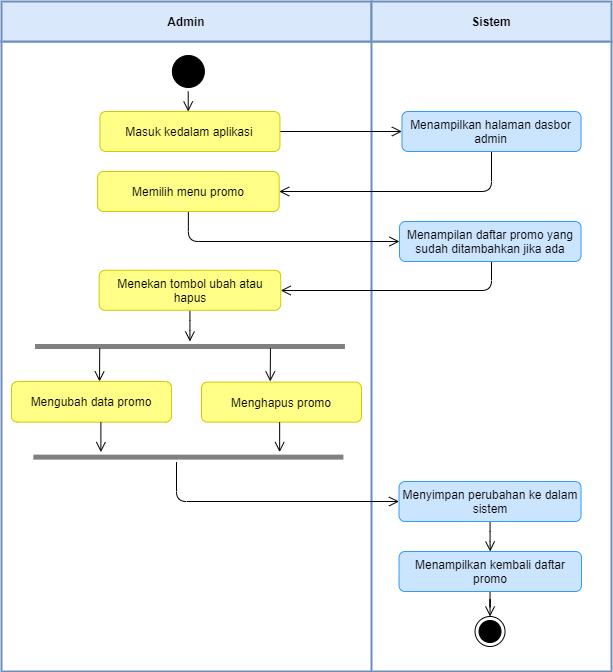

The diagram above was exported from draw.io. Its source (the exported page's mxGraphModel, read from the mxfile embedded in the PNG):
<mxGraphModel dx="-1574" dy="-244" grid="1" gridSize="10" guides="1" tooltips="1" connect="1" arrows="1" fold="1" page="1" pageScale="1" pageWidth="850" pageHeight="1100" math="0" shadow="0">
  <root>
    <mxCell id="ycMCxJwJTcsDKxrAXezV-0" />
    <mxCell id="ycMCxJwJTcsDKxrAXezV-1" parent="ycMCxJwJTcsDKxrAXezV-0" />
    <mxCell id="8LobWA3PsW-uGofq4w4t-0" value="" style="rounded=0;whiteSpace=wrap;html=1;strokeColor=#6C8EBF;strokeWidth=2;" vertex="1" parent="ycMCxJwJTcsDKxrAXezV-1">
      <mxGeometry x="3450" y="1210" width="376.88" height="630" as="geometry" />
    </mxCell>
    <mxCell id="8LobWA3PsW-uGofq4w4t-1" value="Admin" style="rounded=0;whiteSpace=wrap;html=1;strokeColor=#6C8EBF;fillColor=#dae8fc;fontStyle=1;strokeWidth=2;" vertex="1" parent="ycMCxJwJTcsDKxrAXezV-1">
      <mxGeometry x="3450" y="1170" width="370" height="40" as="geometry" />
    </mxCell>
    <mxCell id="8LobWA3PsW-uGofq4w4t-2" value="" style="rounded=0;whiteSpace=wrap;html=1;strokeColor=#6C8EBF;strokeWidth=2;" vertex="1" parent="ycMCxJwJTcsDKxrAXezV-1">
      <mxGeometry x="3820" y="1210" width="240" height="630" as="geometry" />
    </mxCell>
    <mxCell id="8LobWA3PsW-uGofq4w4t-3" value="Sistem" style="rounded=0;whiteSpace=wrap;html=1;strokeColor=#6C8EBF;fillColor=#dae8fc;fontStyle=1;strokeWidth=2;" vertex="1" parent="ycMCxJwJTcsDKxrAXezV-1">
      <mxGeometry x="3820" y="1170" width="240" height="40" as="geometry" />
    </mxCell>
    <mxCell id="8LobWA3PsW-uGofq4w4t-4" value="" style="ellipse;html=1;shape=startState;fillColor=#000000;strokeColor=#000000;" vertex="1" parent="ycMCxJwJTcsDKxrAXezV-1">
      <mxGeometry x="3616.88" y="1220" width="40" height="40" as="geometry" />
    </mxCell>
    <mxCell id="8LobWA3PsW-uGofq4w4t-5" value="" style="edgeStyle=orthogonalEdgeStyle;html=1;verticalAlign=bottom;endArrow=open;endSize=8;strokeColor=#000000;rounded=1;endFill=0;" edge="1" parent="ycMCxJwJTcsDKxrAXezV-1">
      <mxGeometry relative="1" as="geometry">
        <mxPoint x="3636.709999999999" y="1280" as="targetPoint" />
        <mxPoint x="3636.709999999999" y="1260" as="sourcePoint" />
      </mxGeometry>
    </mxCell>
    <mxCell id="8LobWA3PsW-uGofq4w4t-6" value="" style="ellipse;html=1;shape=endState;fillColor=#000000;strokeColor=#000000;" vertex="1" parent="ycMCxJwJTcsDKxrAXezV-1">
      <mxGeometry x="3923.5299999999997" y="1785" width="30" height="30" as="geometry" />
    </mxCell>
    <mxCell id="8LobWA3PsW-uGofq4w4t-7" value="" style="edgeStyle=orthogonalEdgeStyle;rounded=1;orthogonalLoop=1;jettySize=auto;html=1;endSize=8;endArrow=open;endFill=0;" edge="1" parent="ycMCxJwJTcsDKxrAXezV-1" source="8LobWA3PsW-uGofq4w4t-8" target="8LobWA3PsW-uGofq4w4t-10">
      <mxGeometry relative="1" as="geometry" />
    </mxCell>
    <mxCell id="8LobWA3PsW-uGofq4w4t-8" value="Masuk kedalam aplikasi" style="rounded=1;whiteSpace=wrap;html=1;fillColor=#ffff88;strokeColor=#CCCC00;" vertex="1" parent="ycMCxJwJTcsDKxrAXezV-1">
      <mxGeometry x="3548.4400000000005" y="1280" width="180" height="40" as="geometry" />
    </mxCell>
    <mxCell id="8LobWA3PsW-uGofq4w4t-9" style="edgeStyle=orthogonalEdgeStyle;rounded=1;orthogonalLoop=1;jettySize=auto;html=1;endSize=8;endArrow=open;endFill=0;" edge="1" parent="ycMCxJwJTcsDKxrAXezV-1" source="8LobWA3PsW-uGofq4w4t-10" target="8LobWA3PsW-uGofq4w4t-12">
      <mxGeometry relative="1" as="geometry">
        <Array as="points">
          <mxPoint x="3940" y="1360" />
        </Array>
      </mxGeometry>
    </mxCell>
    <mxCell id="8LobWA3PsW-uGofq4w4t-10" value="Menampilkan halaman dasbor admin" style="rounded=1;whiteSpace=wrap;html=1;fillColor=#cce5ff;strokeColor=#3399FF;" vertex="1" parent="ycMCxJwJTcsDKxrAXezV-1">
      <mxGeometry x="3850.4800000000005" y="1280" width="179.06" height="40" as="geometry" />
    </mxCell>
    <mxCell id="8LobWA3PsW-uGofq4w4t-11" value="" style="edgeStyle=orthogonalEdgeStyle;rounded=1;orthogonalLoop=1;jettySize=auto;html=1;endSize=8;endArrow=open;endFill=0;" edge="1" parent="ycMCxJwJTcsDKxrAXezV-1" source="8LobWA3PsW-uGofq4w4t-12" target="8LobWA3PsW-uGofq4w4t-14">
      <mxGeometry relative="1" as="geometry">
        <Array as="points">
          <mxPoint x="3637" y="1410" />
        </Array>
      </mxGeometry>
    </mxCell>
    <mxCell id="8LobWA3PsW-uGofq4w4t-12" value="Memilih menu promo" style="rounded=1;whiteSpace=wrap;html=1;fillColor=#ffff88;strokeColor=#CCCC00;" vertex="1" parent="ycMCxJwJTcsDKxrAXezV-1">
      <mxGeometry x="3546.1000000000004" y="1340" width="181.56" height="40" as="geometry" />
    </mxCell>
    <mxCell id="8LobWA3PsW-uGofq4w4t-13" value="" style="edgeStyle=orthogonalEdgeStyle;rounded=1;orthogonalLoop=1;jettySize=auto;html=1;endSize=8;endArrow=open;endFill=0;" edge="1" parent="ycMCxJwJTcsDKxrAXezV-1" source="8LobWA3PsW-uGofq4w4t-14" target="8LobWA3PsW-uGofq4w4t-16">
      <mxGeometry relative="1" as="geometry">
        <Array as="points">
          <mxPoint x="3940" y="1459" />
        </Array>
      </mxGeometry>
    </mxCell>
    <mxCell id="8LobWA3PsW-uGofq4w4t-14" value="Menampilan daftar promo yang sudah ditambahkan jika ada" style="rounded=1;whiteSpace=wrap;html=1;fillColor=#cce5ff;strokeColor=#3399FF;" vertex="1" parent="ycMCxJwJTcsDKxrAXezV-1">
      <mxGeometry x="3847.9800000000005" y="1390" width="181.56" height="40" as="geometry" />
    </mxCell>
    <mxCell id="8LobWA3PsW-uGofq4w4t-15" style="edgeStyle=orthogonalEdgeStyle;rounded=1;orthogonalLoop=1;jettySize=auto;html=1;endArrow=open;endFill=0;endSize=8;" edge="1" parent="ycMCxJwJTcsDKxrAXezV-1" source="8LobWA3PsW-uGofq4w4t-16" target="8LobWA3PsW-uGofq4w4t-21">
      <mxGeometry relative="1" as="geometry" />
    </mxCell>
    <mxCell id="8LobWA3PsW-uGofq4w4t-16" value="Menekan tombol ubah atau hapus" style="rounded=1;whiteSpace=wrap;html=1;fillColor=#ffff88;strokeColor=#CCCC00;" vertex="1" parent="ycMCxJwJTcsDKxrAXezV-1">
      <mxGeometry x="3547.66" y="1438.75" width="181.56" height="40" as="geometry" />
    </mxCell>
    <mxCell id="8LobWA3PsW-uGofq4w4t-18" value="" style="edgeStyle=orthogonalEdgeStyle;rounded=1;orthogonalLoop=1;jettySize=auto;html=1;endArrow=open;endFill=0;endSize=8;" edge="1" parent="ycMCxJwJTcsDKxrAXezV-1" source="8LobWA3PsW-uGofq4w4t-19" target="8LobWA3PsW-uGofq4w4t-29">
      <mxGeometry relative="1" as="geometry" />
    </mxCell>
    <mxCell id="8LobWA3PsW-uGofq4w4t-19" value="Menyimpan perubahan ke dalam sistem" style="rounded=1;whiteSpace=wrap;html=1;fillColor=#cce5ff;strokeColor=#3399FF;" vertex="1" parent="ycMCxJwJTcsDKxrAXezV-1">
      <mxGeometry x="3847.5199999999995" y="1650" width="182.02" height="40" as="geometry" />
    </mxCell>
    <mxCell id="8LobWA3PsW-uGofq4w4t-20" value="" style="edgeStyle=orthogonalEdgeStyle;rounded=1;orthogonalLoop=1;jettySize=auto;html=1;endArrow=open;endFill=0;endSize=8;" edge="1" parent="ycMCxJwJTcsDKxrAXezV-1" target="8LobWA3PsW-uGofq4w4t-6">
      <mxGeometry relative="1" as="geometry">
        <mxPoint x="3938.539999999999" y="1760" as="sourcePoint" />
      </mxGeometry>
    </mxCell>
    <mxCell id="8LobWA3PsW-uGofq4w4t-21" value="" style="line;strokeWidth=5;html=1;strokeColor=#808080;" vertex="1" parent="ycMCxJwJTcsDKxrAXezV-1">
      <mxGeometry x="3483.4400000000005" y="1510" width="310" height="10" as="geometry" />
    </mxCell>
    <mxCell id="8LobWA3PsW-uGofq4w4t-22" value="Mengubah data promo" style="rounded=1;whiteSpace=wrap;html=1;fillColor=#ffff88;strokeColor=#CCCC00;" vertex="1" parent="ycMCxJwJTcsDKxrAXezV-1">
      <mxGeometry x="3460" y="1550" width="160" height="40.62" as="geometry" />
    </mxCell>
    <mxCell id="8LobWA3PsW-uGofq4w4t-23" value="Menghapus promo" style="rounded=1;whiteSpace=wrap;html=1;fillColor=#ffff88;strokeColor=#CCCC00;" vertex="1" parent="ycMCxJwJTcsDKxrAXezV-1">
      <mxGeometry x="3650" y="1550.62" width="160" height="40" as="geometry" />
    </mxCell>
    <mxCell id="8LobWA3PsW-uGofq4w4t-24" style="edgeStyle=orthogonalEdgeStyle;rounded=1;orthogonalLoop=1;jettySize=auto;html=1;endArrow=open;endFill=0;endSize=8;exitX=0.209;exitY=0.691;exitDx=0;exitDy=0;exitPerimeter=0;" edge="1" parent="ycMCxJwJTcsDKxrAXezV-1" source="8LobWA3PsW-uGofq4w4t-21">
      <mxGeometry relative="1" as="geometry">
        <mxPoint x="3540.0012195121963" y="1605" as="sourcePoint" />
        <mxPoint x="3548" y="1550" as="targetPoint" />
      </mxGeometry>
    </mxCell>
    <mxCell id="8LobWA3PsW-uGofq4w4t-25" value="" style="line;strokeWidth=5;html=1;strokeColor=#808080;" vertex="1" parent="ycMCxJwJTcsDKxrAXezV-1">
      <mxGeometry x="3481.880000000001" y="1620.62" width="310" height="10" as="geometry" />
    </mxCell>
    <mxCell id="8LobWA3PsW-uGofq4w4t-26" style="edgeStyle=orthogonalEdgeStyle;rounded=1;orthogonalLoop=1;jettySize=auto;html=1;endArrow=open;endFill=0;endSize=8;" edge="1" parent="ycMCxJwJTcsDKxrAXezV-1">
      <mxGeometry relative="1" as="geometry">
        <mxPoint x="3549.3899999999994" y="1590.62" as="sourcePoint" />
        <mxPoint x="3549.3899999999994" y="1620.62" as="targetPoint" />
      </mxGeometry>
    </mxCell>
    <mxCell id="8LobWA3PsW-uGofq4w4t-27" style="edgeStyle=orthogonalEdgeStyle;rounded=1;orthogonalLoop=1;jettySize=auto;html=1;endArrow=open;endFill=0;endSize=8;" edge="1" parent="ycMCxJwJTcsDKxrAXezV-1">
      <mxGeometry relative="1" as="geometry">
        <mxPoint x="3728.1500000000015" y="1590.62" as="sourcePoint" />
        <mxPoint x="3728.1500000000015" y="1620.62" as="targetPoint" />
      </mxGeometry>
    </mxCell>
    <mxCell id="8LobWA3PsW-uGofq4w4t-28" style="edgeStyle=orthogonalEdgeStyle;rounded=1;orthogonalLoop=1;jettySize=auto;html=1;endArrow=open;endFill=0;endSize=8;" edge="1" parent="ycMCxJwJTcsDKxrAXezV-1" source="8LobWA3PsW-uGofq4w4t-25" target="8LobWA3PsW-uGofq4w4t-19">
      <mxGeometry relative="1" as="geometry">
        <mxPoint x="3625" y="1730" as="sourcePoint" />
        <mxPoint x="3624.7000000000007" y="1760" as="targetPoint" />
        <Array as="points">
          <mxPoint x="3625" y="1670" />
        </Array>
      </mxGeometry>
    </mxCell>
    <mxCell id="8LobWA3PsW-uGofq4w4t-29" value="Menampilkan kembali daftar promo" style="rounded=1;whiteSpace=wrap;html=1;fillColor=#cce5ff;strokeColor=#3399FF;" vertex="1" parent="ycMCxJwJTcsDKxrAXezV-1">
      <mxGeometry x="3847.5200000000004" y="1720" width="182.48" height="40" as="geometry" />
    </mxCell>
    <mxCell id="8LobWA3PsW-uGofq4w4t-30" style="edgeStyle=orthogonalEdgeStyle;rounded=1;orthogonalLoop=1;jettySize=auto;html=1;endArrow=open;endFill=0;endSize=8;exitX=0.209;exitY=0.691;exitDx=0;exitDy=0;exitPerimeter=0;" edge="1" parent="ycMCxJwJTcsDKxrAXezV-1">
      <mxGeometry relative="1" as="geometry">
        <mxPoint x="3718.9500000000007" y="1516.9099999999999" as="sourcePoint" />
        <mxPoint x="3718.7199999999993" y="1550" as="targetPoint" />
      </mxGeometry>
    </mxCell>
  </root>
</mxGraphModel>